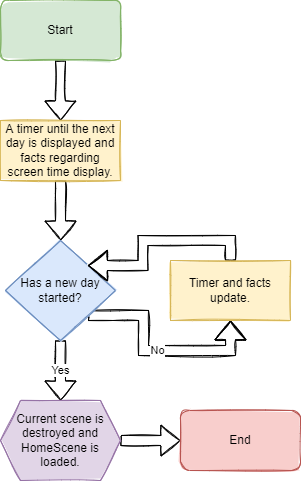

The diagram above was exported from draw.io. Its source (the exported page's mxGraphModel, read from the mxfile embedded in the PNG):
<mxGraphModel dx="870" dy="626" grid="1" gridSize="10" guides="1" tooltips="1" connect="1" arrows="1" fold="1" page="1" pageScale="1" pageWidth="827" pageHeight="1169" math="0" shadow="0">
  <root>
    <mxCell id="0" />
    <mxCell id="1" parent="0" />
    <mxCell id="ipaL6n43P8oaSK_bz6wS-7" style="edgeStyle=orthogonalEdgeStyle;rounded=0;orthogonalLoop=1;jettySize=auto;html=1;exitX=0.5;exitY=1;exitDx=0;exitDy=0;sketch=1;strokeColor=default;shape=flexArrow;fillColor=default;fillStyle=solid;" parent="1" source="ipaL6n43P8oaSK_bz6wS-1" target="ipaL6n43P8oaSK_bz6wS-6" edge="1">
      <mxGeometry relative="1" as="geometry" />
    </mxCell>
    <mxCell id="ipaL6n43P8oaSK_bz6wS-1" value="Start" style="rounded=1;whiteSpace=wrap;html=1;fillColor=#d5e8d4;strokeColor=#82b366;sketch=1;fillStyle=solid;" parent="1" vertex="1">
      <mxGeometry x="100" y="40" width="120" height="60" as="geometry" />
    </mxCell>
    <mxCell id="ipaL6n43P8oaSK_bz6wS-9" value="" style="edgeStyle=orthogonalEdgeStyle;shape=flexArrow;rounded=0;sketch=1;orthogonalLoop=1;jettySize=auto;html=1;strokeColor=default;fillColor=default;fillStyle=solid;" parent="1" source="ipaL6n43P8oaSK_bz6wS-6" target="ipaL6n43P8oaSK_bz6wS-8" edge="1">
      <mxGeometry relative="1" as="geometry" />
    </mxCell>
    <mxCell id="ipaL6n43P8oaSK_bz6wS-6" value="A timer until the next day is displayed and facts regarding screen time display." style="rounded=0;whiteSpace=wrap;html=1;sketch=1;fillStyle=solid;fillColor=#fff2cc;strokeColor=#d6b656;" parent="1" vertex="1">
      <mxGeometry x="100" y="160" width="120" height="60" as="geometry" />
    </mxCell>
    <mxCell id="ipaL6n43P8oaSK_bz6wS-13" value="Yes" style="edgeStyle=orthogonalEdgeStyle;shape=flexArrow;rounded=0;sketch=1;orthogonalLoop=1;jettySize=auto;html=1;strokeColor=default;fillColor=default;fillStyle=solid;entryX=0.5;entryY=0;entryDx=0;entryDy=0;" parent="1" source="ipaL6n43P8oaSK_bz6wS-8" target="ipaL6n43P8oaSK_bz6wS-18" edge="1">
      <mxGeometry relative="1" as="geometry">
        <mxPoint x="160" y="440" as="targetPoint" />
      </mxGeometry>
    </mxCell>
    <mxCell id="aEONGW_9QZOxQ4GP57bt-5" value="No" style="edgeStyle=orthogonalEdgeStyle;shape=flexArrow;rounded=0;sketch=1;fillStyle=solid;orthogonalLoop=1;jettySize=auto;html=1;exitX=1;exitY=1;exitDx=0;exitDy=0;entryX=0.5;entryY=1;entryDx=0;entryDy=0;labelBackgroundColor=default;fontFamily=Helvetica;fontSize=11;fontColor=default;endArrow=classic;strokeColor=default;fillColor=default;" edge="1" parent="1" source="ipaL6n43P8oaSK_bz6wS-8" target="aEONGW_9QZOxQ4GP57bt-2">
      <mxGeometry relative="1" as="geometry">
        <Array as="points">
          <mxPoint x="243" y="355" />
          <mxPoint x="243" y="390" />
          <mxPoint x="330" y="390" />
        </Array>
      </mxGeometry>
    </mxCell>
    <mxCell id="ipaL6n43P8oaSK_bz6wS-8" value="Has a new day started?" style="rhombus;whiteSpace=wrap;html=1;fillColor=#dae8fc;strokeColor=#6c8ebf;rounded=0;sketch=1;fillStyle=solid;" parent="1" vertex="1">
      <mxGeometry x="105" y="280" width="110" height="100" as="geometry" />
    </mxCell>
    <mxCell id="ipaL6n43P8oaSK_bz6wS-20" style="edgeStyle=orthogonalEdgeStyle;shape=flexArrow;rounded=0;sketch=1;orthogonalLoop=1;jettySize=auto;html=1;exitX=1;exitY=0.5;exitDx=0;exitDy=0;strokeColor=default;fillColor=default;fillStyle=solid;" parent="1" source="ipaL6n43P8oaSK_bz6wS-18" target="ipaL6n43P8oaSK_bz6wS-22" edge="1">
      <mxGeometry relative="1" as="geometry">
        <mxPoint x="420" y="730" as="targetPoint" />
      </mxGeometry>
    </mxCell>
    <mxCell id="ipaL6n43P8oaSK_bz6wS-18" value="Current scene is destroyed and HomeScene is loaded." style="shape=hexagon;perimeter=hexagonPerimeter2;whiteSpace=wrap;html=1;fixedSize=1;sketch=1;fillStyle=solid;fillColor=#e1d5e7;strokeColor=#9673a6;" parent="1" vertex="1">
      <mxGeometry x="100" y="440" width="120" height="80" as="geometry" />
    </mxCell>
    <mxCell id="ipaL6n43P8oaSK_bz6wS-22" value="End" style="rounded=1;whiteSpace=wrap;html=1;fillColor=#f8cecc;strokeColor=#b85450;sketch=1;fillStyle=solid;" parent="1" vertex="1">
      <mxGeometry x="280" y="450" width="120" height="60" as="geometry" />
    </mxCell>
    <mxCell id="aEONGW_9QZOxQ4GP57bt-6" style="edgeStyle=orthogonalEdgeStyle;shape=flexArrow;rounded=0;sketch=1;fillStyle=solid;orthogonalLoop=1;jettySize=auto;html=1;exitX=0.5;exitY=0;exitDx=0;exitDy=0;entryX=1;entryY=0;entryDx=0;entryDy=0;labelBackgroundColor=default;fontFamily=Helvetica;fontSize=11;fontColor=default;endArrow=classic;strokeColor=default;fillColor=default;" edge="1" parent="1" source="aEONGW_9QZOxQ4GP57bt-2" target="ipaL6n43P8oaSK_bz6wS-8">
      <mxGeometry relative="1" as="geometry" />
    </mxCell>
    <mxCell id="aEONGW_9QZOxQ4GP57bt-2" value="Timer and facts update." style="rounded=0;whiteSpace=wrap;html=1;sketch=1;fillStyle=solid;fillColor=#fff2cc;strokeColor=#d6b656;" vertex="1" parent="1">
      <mxGeometry x="270" y="300" width="120" height="60" as="geometry" />
    </mxCell>
  </root>
</mxGraphModel>